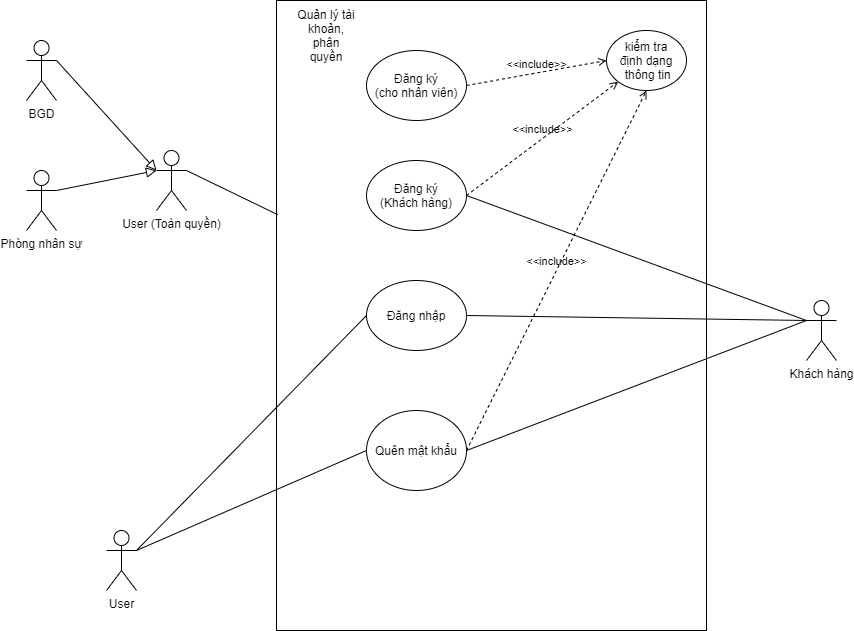

The diagram above was exported from draw.io. Its source (the exported page's mxGraphModel, read from the mxfile embedded in the PNG):
<mxGraphModel dx="1936" dy="708" grid="1" gridSize="10" guides="1" tooltips="1" connect="1" arrows="1" fold="1" page="1" pageScale="1" pageWidth="850" pageHeight="1100" math="0" shadow="0">
  <root>
    <mxCell id="0" />
    <mxCell id="1" parent="0" />
    <mxCell id="Ua_lZbj3Dpr4aFGGANEd-1" value="User (Toàn quyền)" style="shape=umlActor;verticalLabelPosition=bottom;verticalAlign=top;html=1;outlineConnect=0;" parent="1" vertex="1">
      <mxGeometry x="150" y="160" width="30" height="60" as="geometry" />
    </mxCell>
    <mxCell id="Ua_lZbj3Dpr4aFGGANEd-7" value="" style="rounded=0;whiteSpace=wrap;html=1;" parent="1" vertex="1">
      <mxGeometry x="270" y="10" width="430" height="630" as="geometry" />
    </mxCell>
    <mxCell id="Ua_lZbj3Dpr4aFGGANEd-8" value="Đăng ký&lt;br&gt;(cho nhân viên)" style="ellipse;whiteSpace=wrap;html=1;" parent="1" vertex="1">
      <mxGeometry x="360" y="60" width="100" height="70" as="geometry" />
    </mxCell>
    <mxCell id="Ua_lZbj3Dpr4aFGGANEd-9" value="Đăng ký&lt;br&gt;(Khách hàng)" style="ellipse;whiteSpace=wrap;html=1;" parent="1" vertex="1">
      <mxGeometry x="360" y="170" width="100" height="70" as="geometry" />
    </mxCell>
    <mxCell id="Ua_lZbj3Dpr4aFGGANEd-10" value="Đăng nhập" style="ellipse;whiteSpace=wrap;html=1;" parent="1" vertex="1">
      <mxGeometry x="360" y="290" width="100" height="70" as="geometry" />
    </mxCell>
    <mxCell id="Ua_lZbj3Dpr4aFGGANEd-11" value="kiểm tra&lt;br&gt;định dạng&lt;br&gt;&amp;nbsp;thông tin" style="ellipse;whiteSpace=wrap;html=1;" parent="1" vertex="1">
      <mxGeometry x="600" y="40" width="80" height="60" as="geometry" />
    </mxCell>
    <mxCell id="Ua_lZbj3Dpr4aFGGANEd-12" value="Quên mật khẩu" style="ellipse;whiteSpace=wrap;html=1;" parent="1" vertex="1">
      <mxGeometry x="360" y="420" width="100" height="80" as="geometry" />
    </mxCell>
    <mxCell id="Ua_lZbj3Dpr4aFGGANEd-14" value="" style="endArrow=none;html=1;rounded=0;exitX=1;exitY=0.3333333333333333;exitDx=0;exitDy=0;exitPerimeter=0;entryX=0.003;entryY=0.34;entryDx=0;entryDy=0;entryPerimeter=0;" parent="1" source="Ua_lZbj3Dpr4aFGGANEd-1" target="Ua_lZbj3Dpr4aFGGANEd-7" edge="1">
      <mxGeometry width="50" height="50" relative="1" as="geometry">
        <mxPoint x="450" y="440" as="sourcePoint" />
        <mxPoint x="500" y="390" as="targetPoint" />
      </mxGeometry>
    </mxCell>
    <mxCell id="Ua_lZbj3Dpr4aFGGANEd-18" value="User" style="shape=umlActor;verticalLabelPosition=bottom;verticalAlign=top;html=1;outlineConnect=0;" parent="1" vertex="1">
      <mxGeometry x="100" y="540" width="30" height="60" as="geometry" />
    </mxCell>
    <mxCell id="Ua_lZbj3Dpr4aFGGANEd-21" value="" style="endArrow=none;html=1;rounded=0;entryX=0;entryY=0.5;entryDx=0;entryDy=0;exitX=1;exitY=0.3333333333333333;exitDx=0;exitDy=0;exitPerimeter=0;" parent="1" source="Ua_lZbj3Dpr4aFGGANEd-18" target="Ua_lZbj3Dpr4aFGGANEd-10" edge="1">
      <mxGeometry width="50" height="50" relative="1" as="geometry">
        <mxPoint x="-70" y="220" as="sourcePoint" />
        <mxPoint x="370" y="470" as="targetPoint" />
      </mxGeometry>
    </mxCell>
    <mxCell id="Ua_lZbj3Dpr4aFGGANEd-22" value="" style="endArrow=none;html=1;rounded=0;entryX=0;entryY=0.5;entryDx=0;entryDy=0;exitX=1;exitY=0.3333333333333333;exitDx=0;exitDy=0;exitPerimeter=0;" parent="1" source="Ua_lZbj3Dpr4aFGGANEd-18" target="Ua_lZbj3Dpr4aFGGANEd-12" edge="1">
      <mxGeometry width="50" height="50" relative="1" as="geometry">
        <mxPoint x="-80" y="390" as="sourcePoint" />
        <mxPoint x="370" y="335" as="targetPoint" />
      </mxGeometry>
    </mxCell>
    <mxCell id="Ua_lZbj3Dpr4aFGGANEd-27" value="&amp;lt;&amp;lt;include&amp;gt;&amp;gt;" style="html=1;verticalAlign=bottom;labelBackgroundColor=none;endArrow=open;endFill=0;dashed=1;rounded=0;exitX=1;exitY=0.5;exitDx=0;exitDy=0;entryX=0;entryY=0.5;entryDx=0;entryDy=0;" parent="1" source="Ua_lZbj3Dpr4aFGGANEd-8" target="Ua_lZbj3Dpr4aFGGANEd-11" edge="1">
      <mxGeometry width="160" relative="1" as="geometry">
        <mxPoint x="460" y="110" as="sourcePoint" />
        <mxPoint x="620" y="110" as="targetPoint" />
      </mxGeometry>
    </mxCell>
    <mxCell id="Ua_lZbj3Dpr4aFGGANEd-28" value="&amp;lt;&amp;lt;include&amp;gt;&amp;gt;" style="html=1;verticalAlign=bottom;labelBackgroundColor=none;endArrow=open;endFill=0;dashed=1;rounded=0;exitX=1;exitY=0.5;exitDx=0;exitDy=0;entryX=0;entryY=1;entryDx=0;entryDy=0;" parent="1" source="Ua_lZbj3Dpr4aFGGANEd-9" target="Ua_lZbj3Dpr4aFGGANEd-11" edge="1">
      <mxGeometry width="160" relative="1" as="geometry">
        <mxPoint x="470" y="105" as="sourcePoint" />
        <mxPoint x="610" y="80" as="targetPoint" />
      </mxGeometry>
    </mxCell>
    <mxCell id="Ua_lZbj3Dpr4aFGGANEd-29" value="Khách hàng" style="shape=umlActor;verticalLabelPosition=bottom;verticalAlign=top;html=1;" parent="1" vertex="1">
      <mxGeometry x="800" y="310" width="30" height="60" as="geometry" />
    </mxCell>
    <mxCell id="Ua_lZbj3Dpr4aFGGANEd-31" value="" style="endArrow=none;html=1;rounded=0;entryX=1;entryY=0.5;entryDx=0;entryDy=0;exitX=0;exitY=0.3333333333333333;exitDx=0;exitDy=0;exitPerimeter=0;" parent="1" source="Ua_lZbj3Dpr4aFGGANEd-29" target="Ua_lZbj3Dpr4aFGGANEd-10" edge="1">
      <mxGeometry width="50" height="50" relative="1" as="geometry">
        <mxPoint x="110" y="469.9999999999998" as="sourcePoint" />
        <mxPoint x="370" y="334.9999999999998" as="targetPoint" />
      </mxGeometry>
    </mxCell>
    <mxCell id="Ua_lZbj3Dpr4aFGGANEd-32" value="" style="endArrow=none;html=1;rounded=0;exitX=1;exitY=0.5;exitDx=0;exitDy=0;entryX=0;entryY=0.3333333333333333;entryDx=0;entryDy=0;entryPerimeter=0;" parent="1" source="Ua_lZbj3Dpr4aFGGANEd-9" target="Ua_lZbj3Dpr4aFGGANEd-29" edge="1">
      <mxGeometry width="50" height="50" relative="1" as="geometry">
        <mxPoint x="110" y="469.9999999999998" as="sourcePoint" />
        <mxPoint x="790" y="280" as="targetPoint" />
      </mxGeometry>
    </mxCell>
    <mxCell id="Ua_lZbj3Dpr4aFGGANEd-35" value="Phòng nhân sự" style="shape=umlActor;verticalLabelPosition=bottom;verticalAlign=top;html=1;" parent="1" vertex="1">
      <mxGeometry x="20" y="180" width="30" height="60" as="geometry" />
    </mxCell>
    <mxCell id="Ua_lZbj3Dpr4aFGGANEd-39" value="" style="endArrow=block;startArrow=none;endFill=0;startFill=0;endSize=8;html=1;verticalAlign=bottom;labelBackgroundColor=none;rounded=0;entryX=0;entryY=0.3333333333333333;entryDx=0;entryDy=0;entryPerimeter=0;exitX=1;exitY=0.3333333333333333;exitDx=0;exitDy=0;exitPerimeter=0;" parent="1" source="Ua_lZbj3Dpr4aFGGANEd-35" target="Ua_lZbj3Dpr4aFGGANEd-1" edge="1">
      <mxGeometry width="160" relative="1" as="geometry">
        <mxPoint x="70" y="220" as="sourcePoint" />
        <mxPoint x="120" y="220" as="targetPoint" />
      </mxGeometry>
    </mxCell>
    <mxCell id="Ua_lZbj3Dpr4aFGGANEd-45" value="&amp;lt;&amp;lt;include&amp;gt;&amp;gt;" style="html=1;verticalAlign=bottom;labelBackgroundColor=none;endArrow=open;endFill=0;dashed=1;rounded=0;exitX=1;exitY=0.5;exitDx=0;exitDy=0;entryX=0.5;entryY=1;entryDx=0;entryDy=0;" parent="1" source="Ua_lZbj3Dpr4aFGGANEd-12" target="Ua_lZbj3Dpr4aFGGANEd-11" edge="1">
      <mxGeometry width="160" relative="1" as="geometry">
        <mxPoint x="469.99999999999136" y="215" as="sourcePoint" />
        <mxPoint x="621.4370864342168" y="101.00214232778171" as="targetPoint" />
      </mxGeometry>
    </mxCell>
    <mxCell id="Ua_lZbj3Dpr4aFGGANEd-46" value="Quản lý tài khoản, phân quyền" style="text;html=1;strokeColor=none;fillColor=none;align=center;verticalAlign=middle;whiteSpace=wrap;rounded=0;" parent="1" vertex="1">
      <mxGeometry x="290" y="30" width="60" height="30" as="geometry" />
    </mxCell>
    <mxCell id="P2xzxQ1bzjH3PAGJZjP6-1" value="" style="endArrow=none;html=1;rounded=0;entryX=1;entryY=0.5;entryDx=0;entryDy=0;exitX=0;exitY=0.3333333333333333;exitDx=0;exitDy=0;exitPerimeter=0;" parent="1" source="Ua_lZbj3Dpr4aFGGANEd-29" target="Ua_lZbj3Dpr4aFGGANEd-12" edge="1">
      <mxGeometry width="50" height="50" relative="1" as="geometry">
        <mxPoint x="810" y="340" as="sourcePoint" />
        <mxPoint x="470" y="335" as="targetPoint" />
      </mxGeometry>
    </mxCell>
    <mxCell id="KVG7u5coYi4h5qunFkqA-2" value="BGD" style="shape=umlActor;verticalLabelPosition=bottom;verticalAlign=top;html=1;outlineConnect=0;" parent="1" vertex="1">
      <mxGeometry x="20" y="50" width="30" height="60" as="geometry" />
    </mxCell>
    <mxCell id="KVG7u5coYi4h5qunFkqA-6" value="" style="endArrow=block;startArrow=none;endFill=0;startFill=0;endSize=8;html=1;verticalAlign=bottom;labelBackgroundColor=none;rounded=0;entryX=0;entryY=0.3333333333333333;entryDx=0;entryDy=0;entryPerimeter=0;exitX=1;exitY=0.3333333333333333;exitDx=0;exitDy=0;exitPerimeter=0;" parent="1" source="KVG7u5coYi4h5qunFkqA-2" target="Ua_lZbj3Dpr4aFGGANEd-1" edge="1">
      <mxGeometry width="160" relative="1" as="geometry">
        <mxPoint x="60" y="210" as="sourcePoint" />
        <mxPoint x="160" y="190" as="targetPoint" />
      </mxGeometry>
    </mxCell>
  </root>
</mxGraphModel>